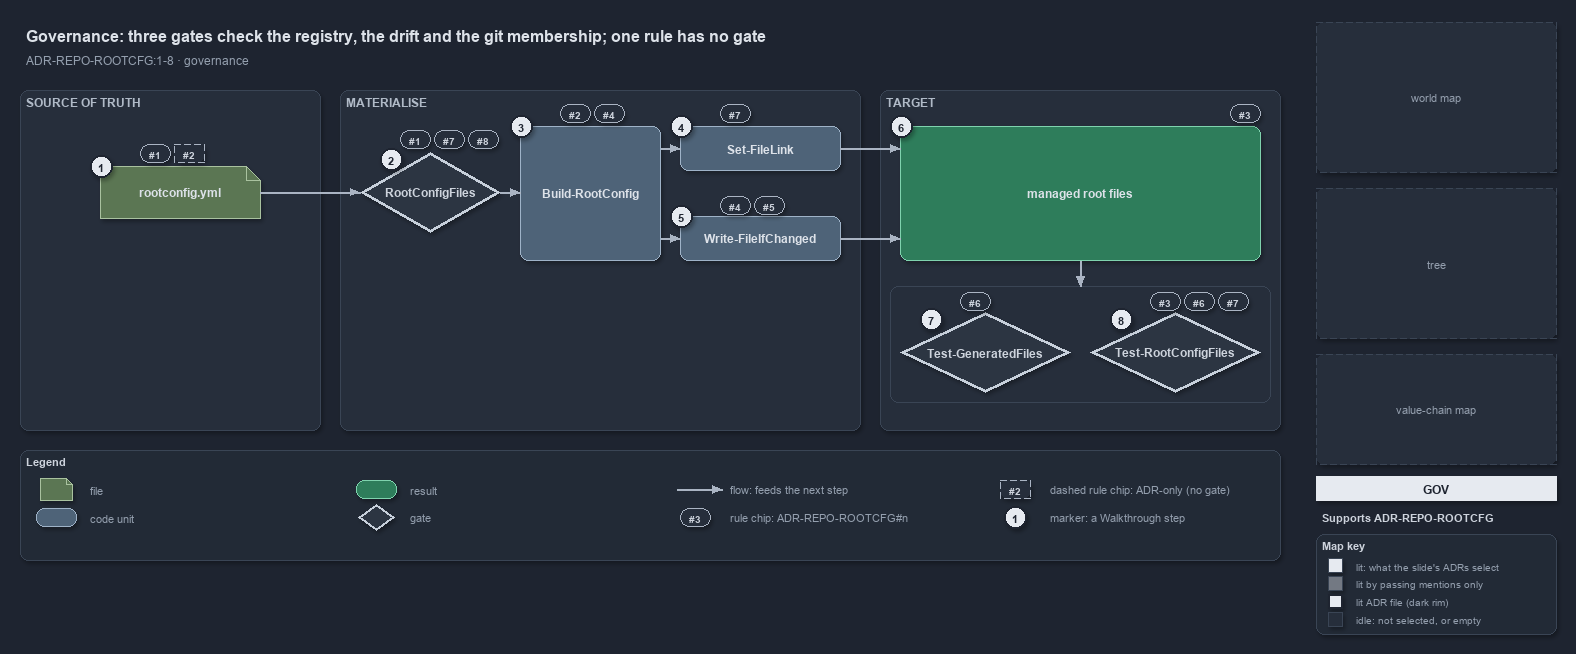

The diagram above was exported from draw.io. Its source (the exported page's mxGraphModel, read from the mxfile embedded in the PNG):
<mxGraphModel dx="1024" dy="768" grid="0" gridSize="10" guides="1" tooltips="1" connect="1" arrows="1" fold="1" page="1" pageScale="1" pageWidth="1572" pageHeight="640" background="#1E2430" math="0" shadow="1">
  <root>
    <mxCell id="0" />
    <mxCell id="1" parent="0" />
    <mxCell id="title" value="Governance: three gates check the registry, the drift and the git membership; one rule has no gate" style="text;html=1;align=left;verticalAlign=middle;fontSize=16;fontStyle=1;fontColor=#DDE2E9;" vertex="1" parent="1">
      <mxGeometry x="20" y="14" width="1260" height="30" as="geometry" />
    </mxCell>
    <mxCell id="subtitle" value="ADR-REPO-ROOTCFG:1-8 &amp;#183; governance" style="text;html=1;align=left;verticalAlign=middle;fontSize=12;fontColor=#949FAE;" vertex="1" parent="1">
      <mxGeometry x="20" y="44" width="1240" height="20" as="geometry" />
    </mxCell>
    <mxCell id="band-source" value="SOURCE OF TRUTH" style="rounded=1;html=1;arcSize=3;fillColor=#262E3B;strokeColor=#3A4555;verticalAlign=top;align=left;spacingLeft=8;fontStyle=1;fontSize=12;fontColor=#B0BAC7;" vertex="1" parent="1">
      <mxGeometry x="20" y="84" width="300" height="340" as="geometry" />
    </mxCell>
    <mxCell id="band-write" value="MATERIALISE" style="rounded=1;html=1;arcSize=3;fillColor=#262E3B;strokeColor=#3A4555;verticalAlign=top;align=left;spacingLeft=8;fontStyle=1;fontSize=12;fontColor=#B0BAC7;" vertex="1" parent="1">
      <mxGeometry x="340" y="84" width="520" height="340" as="geometry" />
    </mxCell>
    <mxCell id="band-target" value="TARGET" style="rounded=1;html=1;arcSize=3;fillColor=#262E3B;strokeColor=#3A4555;verticalAlign=top;align=left;spacingLeft=8;fontStyle=1;fontSize=12;fontColor=#B0BAC7;" vertex="1" parent="1">
      <mxGeometry x="880" y="84" width="400" height="340" as="geometry" />
    </mxCell>
    <mxCell id="f-registry" value="&lt;b&gt;rootconfig.yml&lt;/b&gt;" style="shape=note;size=14;whiteSpace=wrap;html=1;fillColor=#5B7653;strokeColor=#A9C29F;fontColor=#DDE2E9;fontSize=12;" vertex="1" parent="1">
      <mxGeometry x="100" y="160" width="160" height="52" as="geometry" />
    </mxCell>
    <mxCell id="g-type" value="&lt;b&gt;RootConfigFiles&lt;/b&gt;" style="rhombus;whiteSpace=wrap;html=1;fillColor=#2C3542;strokeColor=#C7D0DB;strokeWidth=3;fontColor=#CDD3DC;fontSize=12;" vertex="1" parent="1">
      <mxGeometry x="360" y="146" width="140" height="80" as="geometry" />
    </mxCell>
    <mxCell id="c-build" value="&lt;b&gt;Build-RootConfig&lt;/b&gt;" style="rounded=1;whiteSpace=wrap;html=1;arcSize=20;fillColor=#4E6378;strokeColor=#9FB3C8;fontColor=#DDE2E9;fontSize=12;" vertex="1" parent="1">
      <mxGeometry x="520" y="120" width="140" height="134" as="geometry" />
    </mxCell>
    <mxCell id="c-link" value="&lt;b&gt;Set-FileLink&lt;/b&gt;" style="rounded=1;whiteSpace=wrap;html=1;arcSize=20;fillColor=#4E6378;strokeColor=#9FB3C8;fontColor=#DDE2E9;fontSize=12;" vertex="1" parent="1">
      <mxGeometry x="680" y="120" width="160" height="44" as="geometry" />
    </mxCell>
    <mxCell id="c-write" value="&lt;b&gt;Write-FileIfChanged&lt;/b&gt;" style="rounded=1;whiteSpace=wrap;html=1;arcSize=20;fillColor=#4E6378;strokeColor=#9FB3C8;fontColor=#DDE2E9;fontSize=12;" vertex="1" parent="1">
      <mxGeometry x="680" y="210" width="160" height="44" as="geometry" />
    </mxCell>
    <mxCell id="r-targets" value="&lt;b&gt;managed root files&lt;/b&gt;" style="rounded=1;whiteSpace=wrap;html=1;arcSize=20;fillColor=#2E7D5B;strokeColor=#7FD3AE;fontColor=#DDE2E9;fontSize=12;" vertex="1" parent="1">
      <mxGeometry x="900" y="120" width="360" height="134" as="geometry" />
    </mxCell>
    <mxCell id="frame-gates" value="" style="rounded=1;html=1;arcSize=6;fillColor=none;strokeColor=#3A4555;" vertex="1" parent="1">
      <mxGeometry x="890" y="280" width="380" height="116" as="geometry" />
    </mxCell>
    <mxCell id="g-drift" value="&lt;b&gt;Test-GeneratedFiles&lt;/b&gt;" style="rhombus;whiteSpace=wrap;html=1;fillColor=#2C3542;strokeColor=#C7D0DB;strokeWidth=3;fontColor=#CDD3DC;fontSize=12;" vertex="1" parent="1">
      <mxGeometry x="900" y="306" width="170" height="80" as="geometry" />
    </mxCell>
    <mxCell id="g-integrity" value="&lt;b&gt;Test-RootConfigFiles&lt;/b&gt;" style="rhombus;whiteSpace=wrap;html=1;fillColor=#2C3542;strokeColor=#C7D0DB;strokeWidth=3;fontColor=#CDD3DC;fontSize=12;" vertex="1" parent="1">
      <mxGeometry x="1090" y="306" width="170" height="80" as="geometry" />
    </mxCell>
    <mxCell id="port-build-l" value="" style="text;html=1;strokeColor=none;fillColor=none;" vertex="1" parent="1">
      <mxGeometry x="520" y="186" width="1" height="1" as="geometry" />
    </mxCell>
    <mxCell id="port-build-r1" value="" style="text;html=1;strokeColor=none;fillColor=none;" vertex="1" parent="1">
      <mxGeometry x="660" y="142" width="1" height="1" as="geometry" />
    </mxCell>
    <mxCell id="port-build-r2" value="" style="text;html=1;strokeColor=none;fillColor=none;" vertex="1" parent="1">
      <mxGeometry x="660" y="232" width="1" height="1" as="geometry" />
    </mxCell>
    <mxCell id="port-targets-l1" value="" style="text;html=1;strokeColor=none;fillColor=none;" vertex="1" parent="1">
      <mxGeometry x="900" y="142" width="1" height="1" as="geometry" />
    </mxCell>
    <mxCell id="port-targets-l2" value="" style="text;html=1;strokeColor=none;fillColor=none;" vertex="1" parent="1">
      <mxGeometry x="900" y="232" width="1" height="1" as="geometry" />
    </mxCell>
    <mxCell id="port-targets-b" value="" style="text;html=1;strokeColor=none;fillColor=none;" vertex="1" parent="1">
      <mxGeometry x="1080" y="254" width="1" height="1" as="geometry" />
    </mxCell>
    <mxCell id="port-frame-t" value="" style="text;html=1;strokeColor=none;fillColor=none;" vertex="1" parent="1">
      <mxGeometry x="1080" y="280" width="1" height="1" as="geometry" />
    </mxCell>
    <mxCell id="e-registry-type" value="" style="edgeStyle=orthogonalEdgeStyle;rounded=1;html=1;fontSize=10;fontColor=#CDD3DC;endArrow=block;strokeColor=#AAB4C3;shadow=0;" edge="1" parent="1" source="f-registry" target="g-type">
      <mxGeometry relative="1" as="geometry" />
    </mxCell>
    <mxCell id="e-type-build" value="" style="edgeStyle=orthogonalEdgeStyle;rounded=1;html=1;fontSize=10;fontColor=#CDD3DC;endArrow=block;strokeColor=#AAB4C3;shadow=0;" edge="1" parent="1" source="g-type" target="port-build-l">
      <mxGeometry relative="1" as="geometry" />
    </mxCell>
    <mxCell id="e-build-link" value="" style="edgeStyle=orthogonalEdgeStyle;rounded=1;html=1;fontSize=10;fontColor=#CDD3DC;endArrow=block;strokeColor=#AAB4C3;shadow=0;" edge="1" parent="1" source="port-build-r1" target="c-link">
      <mxGeometry relative="1" as="geometry" />
    </mxCell>
    <mxCell id="e-build-write" value="" style="edgeStyle=orthogonalEdgeStyle;rounded=1;html=1;fontSize=10;fontColor=#CDD3DC;endArrow=block;strokeColor=#AAB4C3;shadow=0;" edge="1" parent="1" source="port-build-r2" target="c-write">
      <mxGeometry relative="1" as="geometry" />
    </mxCell>
    <mxCell id="e-link-targets" value="" style="edgeStyle=orthogonalEdgeStyle;rounded=1;html=1;fontSize=10;fontColor=#CDD3DC;endArrow=block;strokeColor=#AAB4C3;shadow=0;" edge="1" parent="1" source="c-link" target="port-targets-l1">
      <mxGeometry relative="1" as="geometry" />
    </mxCell>
    <mxCell id="e-write-targets" value="" style="edgeStyle=orthogonalEdgeStyle;rounded=1;html=1;fontSize=10;fontColor=#CDD3DC;endArrow=block;strokeColor=#AAB4C3;shadow=0;" edge="1" parent="1" source="c-write" target="port-targets-l2">
      <mxGeometry relative="1" as="geometry" />
    </mxCell>
    <mxCell id="e-targets-gates" value="" style="edgeStyle=orthogonalEdgeStyle;rounded=1;html=1;fontSize=10;fontColor=#CDD3DC;endArrow=block;strokeColor=#AAB4C3;shadow=0;" edge="1" parent="1" source="port-targets-b" target="port-frame-t">
      <mxGeometry relative="1" as="geometry" />
    </mxCell>
    <mxCell id="chip-registry-1" value="#1" style="rounded=1;arcSize=50;whiteSpace=wrap;html=1;fillColor=#262E3B;strokeColor=#AAB4C3;fontColor=#CDD3DC;fontStyle=1;fontSize=10.5;" vertex="1" parent="1">
      <mxGeometry x="140" y="138" width="30" height="18" as="geometry" />
    </mxCell>
    <mxCell id="chip-registry-2" value="#2" style="rounded=1;arcSize=50;whiteSpace=wrap;html=1;fillColor=#262E3B;strokeColor=#AAB4C3;dashed=1;fontColor=#CDD3DC;fontStyle=1;fontSize=10.5;" vertex="1" parent="1">
      <mxGeometry x="174" y="138" width="30" height="18" as="geometry" />
    </mxCell>
    <mxCell id="chip-type-1" value="#1" style="rounded=1;arcSize=50;whiteSpace=wrap;html=1;fillColor=#262E3B;strokeColor=#AAB4C3;fontColor=#CDD3DC;fontStyle=1;fontSize=10.5;" vertex="1" parent="1">
      <mxGeometry x="400" y="124" width="30" height="18" as="geometry" />
    </mxCell>
    <mxCell id="chip-type-7" value="#7" style="rounded=1;arcSize=50;whiteSpace=wrap;html=1;fillColor=#262E3B;strokeColor=#AAB4C3;fontColor=#CDD3DC;fontStyle=1;fontSize=10.5;" vertex="1" parent="1">
      <mxGeometry x="434" y="124" width="30" height="18" as="geometry" />
    </mxCell>
    <mxCell id="chip-type-8" value="#8" style="rounded=1;arcSize=50;whiteSpace=wrap;html=1;fillColor=#262E3B;strokeColor=#AAB4C3;fontColor=#CDD3DC;fontStyle=1;fontSize=10.5;" vertex="1" parent="1">
      <mxGeometry x="468" y="124" width="30" height="18" as="geometry" />
    </mxCell>
    <mxCell id="chip-build-2" value="#2" style="rounded=1;arcSize=50;whiteSpace=wrap;html=1;fillColor=#262E3B;strokeColor=#AAB4C3;fontColor=#CDD3DC;fontStyle=1;fontSize=10.5;" vertex="1" parent="1">
      <mxGeometry x="560" y="98" width="30" height="18" as="geometry" />
    </mxCell>
    <mxCell id="chip-build-4" value="#4" style="rounded=1;arcSize=50;whiteSpace=wrap;html=1;fillColor=#262E3B;strokeColor=#AAB4C3;fontColor=#CDD3DC;fontStyle=1;fontSize=10.5;" vertex="1" parent="1">
      <mxGeometry x="594" y="98" width="30" height="18" as="geometry" />
    </mxCell>
    <mxCell id="chip-link-7" value="#7" style="rounded=1;arcSize=50;whiteSpace=wrap;html=1;fillColor=#262E3B;strokeColor=#AAB4C3;fontColor=#CDD3DC;fontStyle=1;fontSize=10.5;" vertex="1" parent="1">
      <mxGeometry x="720" y="98" width="30" height="18" as="geometry" />
    </mxCell>
    <mxCell id="chip-write-4" value="#4" style="rounded=1;arcSize=50;whiteSpace=wrap;html=1;fillColor=#262E3B;strokeColor=#AAB4C3;fontColor=#CDD3DC;fontStyle=1;fontSize=10.5;" vertex="1" parent="1">
      <mxGeometry x="720" y="190" width="30" height="18" as="geometry" />
    </mxCell>
    <mxCell id="chip-write-5" value="#5" style="rounded=1;arcSize=50;whiteSpace=wrap;html=1;fillColor=#262E3B;strokeColor=#AAB4C3;fontColor=#CDD3DC;fontStyle=1;fontSize=10.5;" vertex="1" parent="1">
      <mxGeometry x="754" y="190" width="30" height="18" as="geometry" />
    </mxCell>
    <mxCell id="chip-targets-3" value="#3" style="rounded=1;arcSize=50;whiteSpace=wrap;html=1;fillColor=#262E3B;strokeColor=#AAB4C3;fontColor=#CDD3DC;fontStyle=1;fontSize=10.5;" vertex="1" parent="1">
      <mxGeometry x="1230" y="98" width="30" height="18" as="geometry" />
    </mxCell>
    <mxCell id="chip-drift-6" value="#6" style="rounded=1;arcSize=50;whiteSpace=wrap;html=1;fillColor=#262E3B;strokeColor=#AAB4C3;fontColor=#CDD3DC;fontStyle=1;fontSize=10.5;" vertex="1" parent="1">
      <mxGeometry x="960" y="286" width="30" height="18" as="geometry" />
    </mxCell>
    <mxCell id="chip-integrity-3" value="#3" style="rounded=1;arcSize=50;whiteSpace=wrap;html=1;fillColor=#262E3B;strokeColor=#AAB4C3;fontColor=#CDD3DC;fontStyle=1;fontSize=10.5;" vertex="1" parent="1">
      <mxGeometry x="1150" y="286" width="30" height="18" as="geometry" />
    </mxCell>
    <mxCell id="chip-integrity-6" value="#6" style="rounded=1;arcSize=50;whiteSpace=wrap;html=1;fillColor=#262E3B;strokeColor=#AAB4C3;fontColor=#CDD3DC;fontStyle=1;fontSize=10.5;" vertex="1" parent="1">
      <mxGeometry x="1184" y="286" width="30" height="18" as="geometry" />
    </mxCell>
    <mxCell id="chip-integrity-7" value="#7" style="rounded=1;arcSize=50;whiteSpace=wrap;html=1;fillColor=#262E3B;strokeColor=#AAB4C3;fontColor=#CDD3DC;fontStyle=1;fontSize=10.5;" vertex="1" parent="1">
      <mxGeometry x="1218" y="286" width="30" height="18" as="geometry" />
    </mxCell>
    <mxCell id="mark-1" value="1" style="ellipse;html=1;fillColor=#E6EAF0;strokeColor=#1E2430;strokeWidth=2;fontColor=#1E2430;fontStyle=1;fontSize=11;" vertex="1" parent="1">
      <mxGeometry x="90" y="149" width="22" height="22" as="geometry" />
    </mxCell>
    <mxCell id="mark-2" value="2" style="ellipse;html=1;fillColor=#E6EAF0;strokeColor=#1E2430;strokeWidth=2;fontColor=#1E2430;fontStyle=1;fontSize=11;" vertex="1" parent="1">
      <mxGeometry x="380" y="142" width="22" height="22" as="geometry" />
    </mxCell>
    <mxCell id="mark-3" value="3" style="ellipse;html=1;fillColor=#E6EAF0;strokeColor=#1E2430;strokeWidth=2;fontColor=#1E2430;fontStyle=1;fontSize=11;" vertex="1" parent="1">
      <mxGeometry x="510" y="109" width="22" height="22" as="geometry" />
    </mxCell>
    <mxCell id="mark-4" value="4" style="ellipse;html=1;fillColor=#E6EAF0;strokeColor=#1E2430;strokeWidth=2;fontColor=#1E2430;fontStyle=1;fontSize=11;" vertex="1" parent="1">
      <mxGeometry x="670" y="109" width="22" height="22" as="geometry" />
    </mxCell>
    <mxCell id="mark-5" value="5" style="ellipse;html=1;fillColor=#E6EAF0;strokeColor=#1E2430;strokeWidth=2;fontColor=#1E2430;fontStyle=1;fontSize=11;" vertex="1" parent="1">
      <mxGeometry x="670" y="199" width="22" height="22" as="geometry" />
    </mxCell>
    <mxCell id="mark-6" value="6" style="ellipse;html=1;fillColor=#E6EAF0;strokeColor=#1E2430;strokeWidth=2;fontColor=#1E2430;fontStyle=1;fontSize=11;" vertex="1" parent="1">
      <mxGeometry x="890" y="109" width="22" height="22" as="geometry" />
    </mxCell>
    <mxCell id="mark-7" value="7" style="ellipse;html=1;fillColor=#E6EAF0;strokeColor=#1E2430;strokeWidth=2;fontColor=#1E2430;fontStyle=1;fontSize=11;" vertex="1" parent="1">
      <mxGeometry x="920" y="302" width="22" height="22" as="geometry" />
    </mxCell>
    <mxCell id="mark-8" value="8" style="ellipse;html=1;fillColor=#E6EAF0;strokeColor=#1E2430;strokeWidth=2;fontColor=#1E2430;fontStyle=1;fontSize=11;" vertex="1" parent="1">
      <mxGeometry x="1110" y="302" width="22" height="22" as="geometry" />
    </mxCell>
    <mxCell id="legend" value="&lt;b&gt;Legend&lt;/b&gt;" style="rounded=1;whiteSpace=wrap;html=1;arcSize=6;fillColor=#222A36;strokeColor=#3A4555;align=left;verticalAlign=top;spacing=8;fontSize=11;fontColor=#CDD3DC;" vertex="1" parent="1">
      <mxGeometry x="20" y="444" width="1260" height="110" as="geometry" />
    </mxCell>
    <mxCell id="lg-0" value="" style="shape=note;size=6;html=1;fillColor=#5B7653;strokeColor=#A9C29F;" vertex="1" parent="1">
      <mxGeometry x="40" y="472" width="32" height="22" as="geometry" />
    </mxCell>
    <mxCell id="lg-0-t" value="file" style="text;html=1;align=left;verticalAlign=middle;fontSize=11;fontColor=#949FAE;" vertex="1" parent="1">
      <mxGeometry x="84" y="473" width="270" height="20" as="geometry" />
    </mxCell>
    <mxCell id="lg-1" value="" style="rounded=1;html=1;arcSize=20;fillColor=#4E6378;strokeColor=#9FB3C8;" vertex="1" parent="1">
      <mxGeometry x="36" y="502" width="40" height="18" as="geometry" />
    </mxCell>
    <mxCell id="lg-1-t" value="code unit" style="text;html=1;align=left;verticalAlign=middle;fontSize=11;fontColor=#949FAE;" vertex="1" parent="1">
      <mxGeometry x="84" y="501" width="270" height="20" as="geometry" />
    </mxCell>
    <mxCell id="lg-2" value="" style="rounded=1;html=1;arcSize=20;fillColor=#2E7D5B;strokeColor=#7FD3AE;" vertex="1" parent="1">
      <mxGeometry x="356" y="474" width="40" height="18" as="geometry" />
    </mxCell>
    <mxCell id="lg-2-t" value="result" style="text;html=1;align=left;verticalAlign=middle;fontSize=11;fontColor=#949FAE;" vertex="1" parent="1">
      <mxGeometry x="404" y="473" width="270" height="20" as="geometry" />
    </mxCell>
    <mxCell id="lg-3" value="" style="rhombus;html=1;fillColor=#2C3542;strokeColor=#C7D0DB;strokeWidth=2;" vertex="1" parent="1">
      <mxGeometry x="358" y="498" width="36" height="26" as="geometry" />
    </mxCell>
    <mxCell id="lg-3-t" value="gate" style="text;html=1;align=left;verticalAlign=middle;fontSize=11;fontColor=#949FAE;" vertex="1" parent="1">
      <mxGeometry x="404" y="501" width="270" height="20" as="geometry" />
    </mxCell>
    <mxCell id="lg-4-a" value="" style="text;html=1;strokeColor=none;fillColor=none;" vertex="1" parent="1">
      <mxGeometry x="676" y="483" width="1" height="1" as="geometry" />
    </mxCell>
    <mxCell id="lg-4-b" value="" style="text;html=1;strokeColor=none;fillColor=none;" vertex="1" parent="1">
      <mxGeometry x="722" y="483" width="1" height="1" as="geometry" />
    </mxCell>
    <mxCell id="lg-4-e" value="" style="edgeStyle=orthogonalEdgeStyle;rounded=1;html=1;fontSize=10;fontColor=#CDD3DC;endArrow=block;strokeColor=#AAB4C3;shadow=0;" edge="1" parent="1" source="lg-4-a" target="lg-4-b">
      <mxGeometry relative="1" as="geometry" />
    </mxCell>
    <mxCell id="lg-4-t" value="flow: feeds the next step" style="text;html=1;align=left;verticalAlign=middle;fontSize=11;fontColor=#949FAE;" vertex="1" parent="1">
      <mxGeometry x="724" y="473" width="270" height="20" as="geometry" />
    </mxCell>
    <mxCell id="lg-5" value="#3" style="rounded=1;arcSize=50;whiteSpace=wrap;html=1;fillColor=#262E3B;strokeColor=#AAB4C3;fontColor=#CDD3DC;fontStyle=1;fontSize=10.5;" vertex="1" parent="1">
      <mxGeometry x="680" y="502" width="30" height="18" as="geometry" />
    </mxCell>
    <mxCell id="lg-5-t" value="rule chip: ADR-REPO-ROOTCFG#n" style="text;html=1;align=left;verticalAlign=middle;fontSize=11;fontColor=#949FAE;" vertex="1" parent="1">
      <mxGeometry x="724" y="501" width="270" height="20" as="geometry" />
    </mxCell>
    <mxCell id="lg-6" value="#2" style="rounded=1;arcSize=50;whiteSpace=wrap;html=1;fillColor=#262E3B;strokeColor=#AAB4C3;dashed=1;fontColor=#CDD3DC;fontStyle=1;fontSize=10.5;" vertex="1" parent="1">
      <mxGeometry x="1000" y="474" width="30" height="18" as="geometry" />
    </mxCell>
    <mxCell id="lg-6-t" value="dashed rule chip: ADR-only (no gate)" style="text;html=1;align=left;verticalAlign=middle;fontSize=11;fontColor=#949FAE;" vertex="1" parent="1">
      <mxGeometry x="1044" y="473" width="270" height="20" as="geometry" />
    </mxCell>
    <mxCell id="lg-7" value="1" style="ellipse;html=1;fillColor=#E6EAF0;strokeColor=#1E2430;strokeWidth=2;fontColor=#1E2430;fontStyle=1;fontSize=11;" vertex="1" parent="1">
      <mxGeometry x="1004" y="500" width="22" height="22" as="geometry" />
    </mxCell>
    <mxCell id="lg-7-t" value="marker: a Walkthrough step" style="text;html=1;align=left;verticalAlign=middle;fontSize=11;fontColor=#949FAE;" vertex="1" parent="1">
      <mxGeometry x="1044" y="501" width="270" height="20" as="geometry" />
    </mxCell>
    <mxCell id="minimap-grid" value="world map" style="rounded=1;arcSize=4;whiteSpace=wrap;html=1;fillColor=#262E3B;strokeColor=#3A4555;dashed=1;fontColor=#949FAE;fontSize=11;" vertex="1" parent="1">
      <mxGeometry x="1316" y="16" width="240" height="150" as="geometry" />
    </mxCell>
    <mxCell id="minimap-tree" value="tree" style="rounded=1;arcSize=4;whiteSpace=wrap;html=1;fillColor=#262E3B;strokeColor=#3A4555;dashed=1;fontColor=#949FAE;fontSize=11;" vertex="1" parent="1">
      <mxGeometry x="1316" y="182" width="240" height="150" as="geometry" />
    </mxCell>
    <mxCell id="minimap-chain" value="value-chain map" style="rounded=1;arcSize=4;whiteSpace=wrap;html=1;fillColor=#262E3B;strokeColor=#3A4555;dashed=1;fontColor=#949FAE;fontSize=11;" vertex="1" parent="1">
      <mxGeometry x="1316" y="348" width="240" height="110" as="geometry" />
    </mxCell>
    <mxCell id="lens-badge" value="GOV" style="rounded=0;whiteSpace=wrap;html=1;align=center;verticalAlign=middle;fontSize=12;fontStyle=1;fontColor=#1E2430;fillColor=#E6EAF0;strokeColor=none;" vertex="1" parent="1">
      <mxGeometry x="1316" y="470" width="240" height="24" as="geometry" />
    </mxCell>
    <mxCell id="supports" value="&lt;b&gt;Supports&lt;/b&gt; ADR-REPO-ROOTCFG" style="text;html=1;whiteSpace=wrap;align=left;verticalAlign=top;fontSize=11;fontColor=#CDD3DC;" vertex="1" parent="1">
      <mxGeometry x="1316" y="500" width="240" height="20" as="geometry" />
    </mxCell>
    <mxCell id="mapkey" value="&lt;b&gt;Map key&lt;/b&gt;" style="rounded=1;whiteSpace=wrap;html=1;arcSize=6;fillColor=#222A36;strokeColor=#3A4555;align=left;verticalAlign=top;spacing=8;fontSize=11;fontColor=#CDD3DC;" vertex="1" parent="1">
      <mxGeometry x="1316" y="528" width="240" height="100" as="geometry" />
    </mxCell>
    <mxCell id="mk-lit" value="" style="rounded=0;html=1;fillColor=#E6EAF0;strokeColor=#3A4555;" vertex="1" parent="1">
      <mxGeometry x="1328" y="552" width="14" height="14" as="geometry" />
    </mxCell>
    <mxCell id="mk-lit-t" value="lit: what the slide's ADRs select" style="text;html=1;align=left;verticalAlign=middle;fontSize=10.5;fontColor=#949FAE;" vertex="1" parent="1">
      <mxGeometry x="1350" y="549" width="200" height="20" as="geometry" />
    </mxCell>
    <mxCell id="mk-mention" value="" style="rounded=0;html=1;fillColor=#737983;strokeColor=#3A4555;" vertex="1" parent="1">
      <mxGeometry x="1328" y="570" width="14" height="14" as="geometry" />
    </mxCell>
    <mxCell id="mk-mention-t" value="lit by passing mentions only" style="text;html=1;align=left;verticalAlign=middle;fontSize=10.5;fontColor=#949FAE;" vertex="1" parent="1">
      <mxGeometry x="1350" y="567" width="200" height="20" as="geometry" />
    </mxCell>
    <mxCell id="mk-adr" value="" style="rounded=0;html=1;fillColor=#E6EAF0;strokeColor=#1E2430;strokeWidth=2;" vertex="1" parent="1">
      <mxGeometry x="1328" y="588" width="14" height="14" as="geometry" />
    </mxCell>
    <mxCell id="mk-adr-t" value="lit ADR file (dark rim)" style="text;html=1;align=left;verticalAlign=middle;fontSize=10.5;fontColor=#949FAE;" vertex="1" parent="1">
      <mxGeometry x="1350" y="585" width="200" height="20" as="geometry" />
    </mxCell>
    <mxCell id="mk-idle" value="" style="rounded=0;html=1;fillColor=#262E3B;strokeColor=#3A4555;" vertex="1" parent="1">
      <mxGeometry x="1328" y="606" width="14" height="14" as="geometry" />
    </mxCell>
    <mxCell id="mk-idle-t" value="idle: not selected, or empty" style="text;html=1;align=left;verticalAlign=middle;fontSize=10.5;fontColor=#949FAE;" vertex="1" parent="1">
      <mxGeometry x="1350" y="603" width="200" height="20" as="geometry" />
    </mxCell>
  </root>
</mxGraphModel>